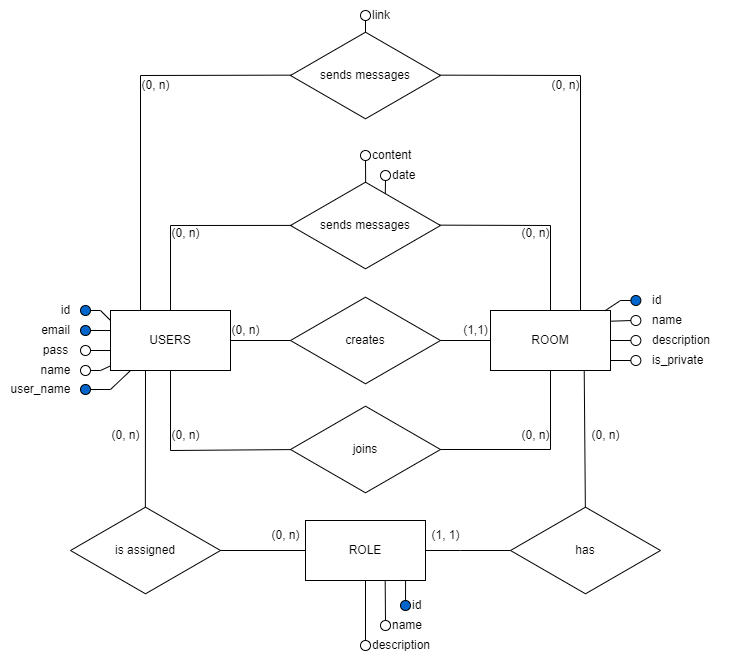

The diagram above was exported from draw.io. Its source (the exported page's mxGraphModel, read from the mxfile embedded in the PNG):
<mxGraphModel dx="607" dy="323" grid="1" gridSize="10" guides="1" tooltips="1" connect="1" arrows="1" fold="1" page="1" pageScale="1" pageWidth="1169" pageHeight="827" math="0" shadow="0">
  <root>
    <mxCell id="0" />
    <mxCell id="1" parent="0" />
    <mxCell id="5Bvq1yl-2PHz1wD8LvOb-1" value="USERS" style="rounded=0;whiteSpace=wrap;html=1;" vertex="1" parent="1">
      <mxGeometry x="310" y="320" width="120" height="60" as="geometry" />
    </mxCell>
    <mxCell id="5Bvq1yl-2PHz1wD8LvOb-2" value="ROOM" style="rounded=0;whiteSpace=wrap;html=1;" vertex="1" parent="1">
      <mxGeometry x="690" y="320" width="120" height="60" as="geometry" />
    </mxCell>
    <mxCell id="5Bvq1yl-2PHz1wD8LvOb-3" value="creates" style="html=1;whiteSpace=wrap;aspect=fixed;shape=isoRectangle;" vertex="1" parent="1">
      <mxGeometry x="490" y="305" width="150" height="90" as="geometry" />
    </mxCell>
    <mxCell id="5Bvq1yl-2PHz1wD8LvOb-4" value="" style="endArrow=none;html=1;rounded=0;exitX=1;exitY=0.5;exitDx=0;exitDy=0;" edge="1" parent="1" source="5Bvq1yl-2PHz1wD8LvOb-1" target="5Bvq1yl-2PHz1wD8LvOb-3">
      <mxGeometry width="50" height="50" relative="1" as="geometry">
        <mxPoint x="460" y="400" as="sourcePoint" />
        <mxPoint x="510" y="350" as="targetPoint" />
      </mxGeometry>
    </mxCell>
    <mxCell id="5Bvq1yl-2PHz1wD8LvOb-5" value="" style="endArrow=none;html=1;rounded=0;entryX=1;entryY=0.5;entryDx=0;entryDy=0;entryPerimeter=0;" edge="1" parent="1" source="5Bvq1yl-2PHz1wD8LvOb-2" target="5Bvq1yl-2PHz1wD8LvOb-3">
      <mxGeometry width="50" height="50" relative="1" as="geometry">
        <mxPoint x="460" y="400" as="sourcePoint" />
        <mxPoint x="510" y="350" as="targetPoint" />
      </mxGeometry>
    </mxCell>
    <mxCell id="5Bvq1yl-2PHz1wD8LvOb-6" value="" style="ellipse;whiteSpace=wrap;html=1;aspect=fixed;fillColor=#0066CC;" vertex="1" parent="1">
      <mxGeometry x="280" y="315" width="10" height="10" as="geometry" />
    </mxCell>
    <mxCell id="5Bvq1yl-2PHz1wD8LvOb-8" value="" style="ellipse;whiteSpace=wrap;html=1;aspect=fixed;" vertex="1" parent="1">
      <mxGeometry x="280" y="355" width="10" height="10" as="geometry" />
    </mxCell>
    <mxCell id="5Bvq1yl-2PHz1wD8LvOb-9" value="" style="ellipse;whiteSpace=wrap;html=1;aspect=fixed;" vertex="1" parent="1">
      <mxGeometry x="280" y="375" width="10" height="10" as="geometry" />
    </mxCell>
    <mxCell id="5Bvq1yl-2PHz1wD8LvOb-10" value="" style="endArrow=none;html=1;rounded=0;exitX=1;exitY=0.5;exitDx=0;exitDy=0;entryX=0;entryY=0.923;entryDx=0;entryDy=0;entryPerimeter=0;" edge="1" parent="1" source="5Bvq1yl-2PHz1wD8LvOb-9" target="5Bvq1yl-2PHz1wD8LvOb-1">
      <mxGeometry width="50" height="50" relative="1" as="geometry">
        <mxPoint x="370" y="395" as="sourcePoint" />
        <mxPoint x="390" y="360" as="targetPoint" />
        <Array as="points">
          <mxPoint x="300" y="380" />
        </Array>
      </mxGeometry>
    </mxCell>
    <mxCell id="5Bvq1yl-2PHz1wD8LvOb-11" value="" style="endArrow=none;html=1;rounded=0;exitX=1;exitY=0.5;exitDx=0;exitDy=0;" edge="1" parent="1" source="5Bvq1yl-2PHz1wD8LvOb-8">
      <mxGeometry width="50" height="50" relative="1" as="geometry">
        <mxPoint x="285" y="360" as="sourcePoint" />
        <mxPoint x="310" y="360" as="targetPoint" />
        <Array as="points">
          <mxPoint x="310" y="360" />
        </Array>
      </mxGeometry>
    </mxCell>
    <mxCell id="5Bvq1yl-2PHz1wD8LvOb-12" value="" style="endArrow=none;html=1;rounded=0;exitX=1;exitY=0.5;exitDx=0;exitDy=0;" edge="1" parent="1">
      <mxGeometry width="50" height="50" relative="1" as="geometry">
        <mxPoint x="290" y="340" as="sourcePoint" />
        <mxPoint x="310" y="340" as="targetPoint" />
      </mxGeometry>
    </mxCell>
    <mxCell id="5Bvq1yl-2PHz1wD8LvOb-13" value="" style="endArrow=none;html=1;rounded=0;exitX=1;exitY=0.5;exitDx=0;exitDy=0;" edge="1" parent="1" source="5Bvq1yl-2PHz1wD8LvOb-6">
      <mxGeometry width="50" height="50" relative="1" as="geometry">
        <mxPoint x="330" y="395" as="sourcePoint" />
        <mxPoint x="310" y="330" as="targetPoint" />
        <Array as="points">
          <mxPoint x="300" y="320" />
        </Array>
      </mxGeometry>
    </mxCell>
    <mxCell id="5Bvq1yl-2PHz1wD8LvOb-14" value="id" style="text;html=1;align=center;verticalAlign=middle;resizable=0;points=[];autosize=1;strokeColor=none;fillColor=none;" vertex="1" parent="1">
      <mxGeometry x="250" y="305" width="30" height="30" as="geometry" />
    </mxCell>
    <mxCell id="5Bvq1yl-2PHz1wD8LvOb-15" value="email" style="text;html=1;align=center;verticalAlign=middle;resizable=0;points=[];autosize=1;strokeColor=none;fillColor=none;" vertex="1" parent="1">
      <mxGeometry x="230" y="325" width="50" height="30" as="geometry" />
    </mxCell>
    <mxCell id="5Bvq1yl-2PHz1wD8LvOb-16" value="pass" style="text;html=1;align=center;verticalAlign=middle;resizable=0;points=[];autosize=1;strokeColor=none;fillColor=none;" vertex="1" parent="1">
      <mxGeometry x="230" y="345" width="50" height="30" as="geometry" />
    </mxCell>
    <mxCell id="5Bvq1yl-2PHz1wD8LvOb-17" value="name" style="text;html=1;align=center;verticalAlign=middle;resizable=0;points=[];autosize=1;strokeColor=none;fillColor=none;" vertex="1" parent="1">
      <mxGeometry x="230" y="365" width="50" height="30" as="geometry" />
    </mxCell>
    <mxCell id="5Bvq1yl-2PHz1wD8LvOb-18" value="" style="ellipse;whiteSpace=wrap;html=1;aspect=fixed;fillColor=#0066CC;" vertex="1" parent="1">
      <mxGeometry x="830.36" y="305" width="10" height="10" as="geometry" />
    </mxCell>
    <mxCell id="5Bvq1yl-2PHz1wD8LvOb-19" value="" style="ellipse;whiteSpace=wrap;html=1;aspect=fixed;" vertex="1" parent="1">
      <mxGeometry x="830.36" y="325" width="10" height="10" as="geometry" />
    </mxCell>
    <mxCell id="5Bvq1yl-2PHz1wD8LvOb-20" value="" style="ellipse;whiteSpace=wrap;html=1;aspect=fixed;" vertex="1" parent="1">
      <mxGeometry x="830.36" y="345" width="10" height="10" as="geometry" />
    </mxCell>
    <mxCell id="5Bvq1yl-2PHz1wD8LvOb-21" value="" style="ellipse;whiteSpace=wrap;html=1;aspect=fixed;" vertex="1" parent="1">
      <mxGeometry x="830.36" y="365" width="10" height="10" as="geometry" />
    </mxCell>
    <mxCell id="5Bvq1yl-2PHz1wD8LvOb-23" value="id" style="text;html=1;align=left;verticalAlign=middle;resizable=0;points=[];autosize=1;strokeColor=none;fillColor=none;" vertex="1" parent="1">
      <mxGeometry x="850.36" y="295" width="30" height="30" as="geometry" />
    </mxCell>
    <mxCell id="5Bvq1yl-2PHz1wD8LvOb-24" value="name" style="text;html=1;align=left;verticalAlign=middle;resizable=0;points=[];autosize=1;strokeColor=none;fillColor=none;" vertex="1" parent="1">
      <mxGeometry x="850.36" y="315" width="50" height="30" as="geometry" />
    </mxCell>
    <mxCell id="5Bvq1yl-2PHz1wD8LvOb-25" value="description" style="text;html=1;align=left;verticalAlign=middle;resizable=0;points=[];autosize=1;strokeColor=none;fillColor=none;" vertex="1" parent="1">
      <mxGeometry x="850.36" y="335" width="80" height="30" as="geometry" />
    </mxCell>
    <mxCell id="5Bvq1yl-2PHz1wD8LvOb-26" value="is_private" style="text;html=1;align=left;verticalAlign=middle;resizable=0;points=[];autosize=1;strokeColor=none;fillColor=none;" vertex="1" parent="1">
      <mxGeometry x="850.36" y="355" width="70" height="30" as="geometry" />
    </mxCell>
    <mxCell id="5Bvq1yl-2PHz1wD8LvOb-28" value="" style="endArrow=none;html=1;rounded=0;entryX=0;entryY=0.5;entryDx=0;entryDy=0;exitX=0.956;exitY=0.002;exitDx=0;exitDy=0;exitPerimeter=0;" edge="1" parent="1" source="5Bvq1yl-2PHz1wD8LvOb-2" target="5Bvq1yl-2PHz1wD8LvOb-18">
      <mxGeometry width="50" height="50" relative="1" as="geometry">
        <mxPoint x="690.36" y="332.6470588235294" as="sourcePoint" />
        <mxPoint x="770.36" y="345" as="targetPoint" />
        <Array as="points">
          <mxPoint x="820" y="310" />
        </Array>
      </mxGeometry>
    </mxCell>
    <mxCell id="5Bvq1yl-2PHz1wD8LvOb-29" value="" style="endArrow=none;html=1;rounded=0;entryX=0;entryY=0.5;entryDx=0;entryDy=0;exitX=0.997;exitY=0.179;exitDx=0;exitDy=0;exitPerimeter=0;" edge="1" parent="1" source="5Bvq1yl-2PHz1wD8LvOb-2" target="5Bvq1yl-2PHz1wD8LvOb-19">
      <mxGeometry width="50" height="50" relative="1" as="geometry">
        <mxPoint x="690.36" y="330" as="sourcePoint" />
        <mxPoint x="770.36" y="345" as="targetPoint" />
      </mxGeometry>
    </mxCell>
    <mxCell id="5Bvq1yl-2PHz1wD8LvOb-30" value="" style="endArrow=none;html=1;rounded=0;entryX=0;entryY=0.5;entryDx=0;entryDy=0;exitX=1;exitY=0.5;exitDx=0;exitDy=0;" edge="1" parent="1" source="5Bvq1yl-2PHz1wD8LvOb-2" target="5Bvq1yl-2PHz1wD8LvOb-20">
      <mxGeometry width="50" height="50" relative="1" as="geometry">
        <mxPoint x="689.9999999999999" y="349.98" as="sourcePoint" />
        <mxPoint x="770.36" y="345" as="targetPoint" />
      </mxGeometry>
    </mxCell>
    <mxCell id="5Bvq1yl-2PHz1wD8LvOb-31" value="" style="endArrow=none;html=1;rounded=0;entryX=0;entryY=0.5;entryDx=0;entryDy=0;" edge="1" parent="1" target="5Bvq1yl-2PHz1wD8LvOb-21">
      <mxGeometry width="50" height="50" relative="1" as="geometry">
        <mxPoint x="810" y="370" as="sourcePoint" />
        <mxPoint x="770.36" y="345" as="targetPoint" />
        <Array as="points" />
      </mxGeometry>
    </mxCell>
    <mxCell id="5Bvq1yl-2PHz1wD8LvOb-33" value="(0, n)" style="text;html=1;align=center;verticalAlign=middle;resizable=0;points=[];autosize=1;strokeColor=none;fillColor=none;" vertex="1" parent="1">
      <mxGeometry x="420" y="325" width="50" height="30" as="geometry" />
    </mxCell>
    <mxCell id="5Bvq1yl-2PHz1wD8LvOb-34" value="(1,1)" style="text;html=1;align=center;verticalAlign=middle;resizable=0;points=[];autosize=1;strokeColor=none;fillColor=none;" vertex="1" parent="1">
      <mxGeometry x="650" y="325" width="50" height="30" as="geometry" />
    </mxCell>
    <mxCell id="5Bvq1yl-2PHz1wD8LvOb-37" value="" style="ellipse;whiteSpace=wrap;html=1;aspect=fixed;fillColor=#0066CC;" vertex="1" parent="1">
      <mxGeometry x="280" y="335" width="10" height="10" as="geometry" />
    </mxCell>
    <mxCell id="5Bvq1yl-2PHz1wD8LvOb-38" value="" style="endArrow=none;html=1;rounded=0;exitX=1;exitY=0.5;exitDx=0;exitDy=0;entryX=0.167;entryY=1;entryDx=0;entryDy=0;entryPerimeter=0;" edge="1" parent="1" target="5Bvq1yl-2PHz1wD8LvOb-1">
      <mxGeometry width="50" height="50" relative="1" as="geometry">
        <mxPoint x="290" y="399" as="sourcePoint" />
        <mxPoint x="310" y="399" as="targetPoint" />
        <Array as="points">
          <mxPoint x="310" y="399" />
        </Array>
      </mxGeometry>
    </mxCell>
    <mxCell id="5Bvq1yl-2PHz1wD8LvOb-39" value="user_name" style="text;html=1;align=center;verticalAlign=middle;resizable=0;points=[];autosize=1;strokeColor=none;fillColor=none;" vertex="1" parent="1">
      <mxGeometry x="200" y="384" width="80" height="30" as="geometry" />
    </mxCell>
    <mxCell id="5Bvq1yl-2PHz1wD8LvOb-40" value="" style="ellipse;whiteSpace=wrap;html=1;aspect=fixed;fillColor=#0066CC;" vertex="1" parent="1">
      <mxGeometry x="280" y="394" width="10" height="10" as="geometry" />
    </mxCell>
    <mxCell id="5Bvq1yl-2PHz1wD8LvOb-41" value="joins" style="html=1;whiteSpace=wrap;aspect=fixed;shape=isoRectangle;" vertex="1" parent="1">
      <mxGeometry x="490" y="414" width="150" height="90" as="geometry" />
    </mxCell>
    <mxCell id="5Bvq1yl-2PHz1wD8LvOb-42" value="" style="endArrow=none;html=1;rounded=0;exitX=0.5;exitY=1;exitDx=0;exitDy=0;entryX=0;entryY=0.501;entryDx=0;entryDy=0;entryPerimeter=0;" edge="1" parent="1" source="5Bvq1yl-2PHz1wD8LvOb-1" target="5Bvq1yl-2PHz1wD8LvOb-41">
      <mxGeometry width="50" height="50" relative="1" as="geometry">
        <mxPoint x="440" y="360" as="sourcePoint" />
        <mxPoint x="500" y="360" as="targetPoint" />
        <Array as="points">
          <mxPoint x="370" y="460" />
        </Array>
      </mxGeometry>
    </mxCell>
    <mxCell id="5Bvq1yl-2PHz1wD8LvOb-43" value="" style="endArrow=none;html=1;rounded=0;exitX=0.5;exitY=1;exitDx=0;exitDy=0;entryX=0.999;entryY=0.5;entryDx=0;entryDy=0;entryPerimeter=0;" edge="1" parent="1" source="5Bvq1yl-2PHz1wD8LvOb-2" target="5Bvq1yl-2PHz1wD8LvOb-41">
      <mxGeometry width="50" height="50" relative="1" as="geometry">
        <mxPoint x="380" y="390" as="sourcePoint" />
        <mxPoint x="640" y="460" as="targetPoint" />
        <Array as="points">
          <mxPoint x="750" y="459" />
        </Array>
      </mxGeometry>
    </mxCell>
    <mxCell id="5Bvq1yl-2PHz1wD8LvOb-44" value="(0, n)" style="text;html=1;align=center;verticalAlign=middle;resizable=0;points=[];autosize=1;strokeColor=none;fillColor=none;" vertex="1" parent="1">
      <mxGeometry x="360" y="430" width="50" height="30" as="geometry" />
    </mxCell>
    <mxCell id="5Bvq1yl-2PHz1wD8LvOb-45" value="(0, n)" style="text;html=1;align=center;verticalAlign=middle;resizable=0;points=[];autosize=1;strokeColor=none;fillColor=none;" vertex="1" parent="1">
      <mxGeometry x="710" y="430" width="50" height="30" as="geometry" />
    </mxCell>
    <mxCell id="5Bvq1yl-2PHz1wD8LvOb-46" value="sends messages" style="html=1;whiteSpace=wrap;aspect=fixed;shape=isoRectangle;" vertex="1" parent="1">
      <mxGeometry x="490" y="190" width="150" height="90" as="geometry" />
    </mxCell>
    <mxCell id="5Bvq1yl-2PHz1wD8LvOb-47" value="" style="endArrow=none;html=1;rounded=0;exitX=0.5;exitY=0;exitDx=0;exitDy=0;entryX=0.011;entryY=0.499;entryDx=0;entryDy=0;entryPerimeter=0;" edge="1" parent="1" source="5Bvq1yl-2PHz1wD8LvOb-1" target="5Bvq1yl-2PHz1wD8LvOb-46">
      <mxGeometry width="50" height="50" relative="1" as="geometry">
        <mxPoint x="380" y="390" as="sourcePoint" />
        <mxPoint x="500" y="469" as="targetPoint" />
        <Array as="points">
          <mxPoint x="370" y="235" />
        </Array>
      </mxGeometry>
    </mxCell>
    <mxCell id="5Bvq1yl-2PHz1wD8LvOb-48" value="" style="endArrow=none;html=1;rounded=0;exitX=0.5;exitY=0;exitDx=0;exitDy=0;entryX=0.991;entryY=0.496;entryDx=0;entryDy=0;entryPerimeter=0;" edge="1" parent="1" source="5Bvq1yl-2PHz1wD8LvOb-2" target="5Bvq1yl-2PHz1wD8LvOb-46">
      <mxGeometry width="50" height="50" relative="1" as="geometry">
        <mxPoint x="380" y="330" as="sourcePoint" />
        <mxPoint x="502" y="245" as="targetPoint" />
        <Array as="points">
          <mxPoint x="750" y="235" />
        </Array>
      </mxGeometry>
    </mxCell>
    <mxCell id="5Bvq1yl-2PHz1wD8LvOb-49" value="(0, n)" style="text;html=1;align=center;verticalAlign=middle;resizable=0;points=[];autosize=1;strokeColor=none;fillColor=none;" vertex="1" parent="1">
      <mxGeometry x="360" y="228" width="50" height="30" as="geometry" />
    </mxCell>
    <mxCell id="5Bvq1yl-2PHz1wD8LvOb-50" value="(0, n)" style="text;html=1;align=center;verticalAlign=middle;resizable=0;points=[];autosize=1;strokeColor=none;fillColor=none;" vertex="1" parent="1">
      <mxGeometry x="710" y="228" width="50" height="30" as="geometry" />
    </mxCell>
    <mxCell id="5Bvq1yl-2PHz1wD8LvOb-51" value="" style="ellipse;whiteSpace=wrap;html=1;aspect=fixed;" vertex="1" parent="1">
      <mxGeometry x="560" y="160" width="10" height="10" as="geometry" />
    </mxCell>
    <mxCell id="5Bvq1yl-2PHz1wD8LvOb-52" value="" style="ellipse;whiteSpace=wrap;html=1;aspect=fixed;" vertex="1" parent="1">
      <mxGeometry x="580" y="180" width="10" height="10" as="geometry" />
    </mxCell>
    <mxCell id="5Bvq1yl-2PHz1wD8LvOb-53" value="content" style="text;html=1;align=left;verticalAlign=middle;resizable=0;points=[];autosize=1;strokeColor=none;fillColor=none;" vertex="1" parent="1">
      <mxGeometry x="570" y="150" width="60" height="30" as="geometry" />
    </mxCell>
    <mxCell id="5Bvq1yl-2PHz1wD8LvOb-54" value="date" style="text;html=1;align=left;verticalAlign=middle;resizable=0;points=[];autosize=1;strokeColor=none;fillColor=none;" vertex="1" parent="1">
      <mxGeometry x="590" y="170" width="50" height="30" as="geometry" />
    </mxCell>
    <mxCell id="5Bvq1yl-2PHz1wD8LvOb-58" value="" style="endArrow=none;html=1;rounded=0;entryX=0.5;entryY=1;entryDx=0;entryDy=0;exitX=0.501;exitY=0.026;exitDx=0;exitDy=0;exitPerimeter=0;" edge="1" parent="1" source="5Bvq1yl-2PHz1wD8LvOb-46" target="5Bvq1yl-2PHz1wD8LvOb-51">
      <mxGeometry width="50" height="50" relative="1" as="geometry">
        <mxPoint x="520" y="210" as="sourcePoint" />
        <mxPoint x="570" y="160" as="targetPoint" />
      </mxGeometry>
    </mxCell>
    <mxCell id="5Bvq1yl-2PHz1wD8LvOb-59" value="" style="endArrow=none;html=1;rounded=0;entryX=0.5;entryY=1;entryDx=0;entryDy=0;exitX=0.632;exitY=0.149;exitDx=0;exitDy=0;exitPerimeter=0;" edge="1" parent="1" source="5Bvq1yl-2PHz1wD8LvOb-46" target="5Bvq1yl-2PHz1wD8LvOb-52">
      <mxGeometry width="50" height="50" relative="1" as="geometry">
        <mxPoint x="575" y="200" as="sourcePoint" />
        <mxPoint x="575" y="160" as="targetPoint" />
      </mxGeometry>
    </mxCell>
    <mxCell id="5Bvq1yl-2PHz1wD8LvOb-60" value="sends messages" style="html=1;whiteSpace=wrap;aspect=fixed;shape=isoRectangle;" vertex="1" parent="1">
      <mxGeometry x="490" y="40" width="150" height="90" as="geometry" />
    </mxCell>
    <mxCell id="5Bvq1yl-2PHz1wD8LvOb-61" value="" style="endArrow=none;html=1;rounded=0;exitX=0.25;exitY=0;exitDx=0;exitDy=0;entryX=0.008;entryY=0.496;entryDx=0;entryDy=0;entryPerimeter=0;" edge="1" parent="1" source="5Bvq1yl-2PHz1wD8LvOb-1" target="5Bvq1yl-2PHz1wD8LvOb-60">
      <mxGeometry width="50" height="50" relative="1" as="geometry">
        <mxPoint x="380" y="330" as="sourcePoint" />
        <mxPoint x="502" y="245" as="targetPoint" />
        <Array as="points">
          <mxPoint x="340" y="85" />
        </Array>
      </mxGeometry>
    </mxCell>
    <mxCell id="5Bvq1yl-2PHz1wD8LvOb-62" value="" style="endArrow=none;html=1;rounded=0;exitX=0.75;exitY=0;exitDx=0;exitDy=0;entryX=0.991;entryY=0.496;entryDx=0;entryDy=0;entryPerimeter=0;" edge="1" parent="1" source="5Bvq1yl-2PHz1wD8LvOb-2" target="5Bvq1yl-2PHz1wD8LvOb-60">
      <mxGeometry width="50" height="50" relative="1" as="geometry">
        <mxPoint x="350" y="330" as="sourcePoint" />
        <mxPoint x="501" y="95" as="targetPoint" />
        <Array as="points">
          <mxPoint x="780" y="85" />
        </Array>
      </mxGeometry>
    </mxCell>
    <mxCell id="5Bvq1yl-2PHz1wD8LvOb-63" value="(0, n)" style="text;html=1;align=center;verticalAlign=middle;resizable=0;points=[];autosize=1;strokeColor=none;fillColor=none;" vertex="1" parent="1">
      <mxGeometry x="330" y="80" width="50" height="30" as="geometry" />
    </mxCell>
    <mxCell id="5Bvq1yl-2PHz1wD8LvOb-64" value="(0, n)" style="text;html=1;align=center;verticalAlign=middle;resizable=0;points=[];autosize=1;strokeColor=none;fillColor=none;" vertex="1" parent="1">
      <mxGeometry x="740" y="80" width="50" height="30" as="geometry" />
    </mxCell>
    <mxCell id="5Bvq1yl-2PHz1wD8LvOb-69" value="" style="ellipse;whiteSpace=wrap;html=1;aspect=fixed;" vertex="1" parent="1">
      <mxGeometry x="560" y="20" width="10" height="10" as="geometry" />
    </mxCell>
    <mxCell id="5Bvq1yl-2PHz1wD8LvOb-70" value="link" style="text;html=1;align=left;verticalAlign=middle;resizable=0;points=[];autosize=1;strokeColor=none;fillColor=none;" vertex="1" parent="1">
      <mxGeometry x="570" y="10" width="40" height="30" as="geometry" />
    </mxCell>
    <mxCell id="5Bvq1yl-2PHz1wD8LvOb-71" value="" style="endArrow=none;html=1;rounded=0;entryX=0.5;entryY=1;entryDx=0;entryDy=0;exitX=0.501;exitY=0.026;exitDx=0;exitDy=0;exitPerimeter=0;" edge="1" parent="1" target="5Bvq1yl-2PHz1wD8LvOb-69">
      <mxGeometry width="50" height="50" relative="1" as="geometry">
        <mxPoint x="565" y="42" as="sourcePoint" />
        <mxPoint x="570" y="10" as="targetPoint" />
      </mxGeometry>
    </mxCell>
    <mxCell id="5Bvq1yl-2PHz1wD8LvOb-72" value="ROLE" style="rounded=0;whiteSpace=wrap;html=1;" vertex="1" parent="1">
      <mxGeometry x="505" y="530" width="120" height="60" as="geometry" />
    </mxCell>
    <mxCell id="5Bvq1yl-2PHz1wD8LvOb-74" value="" style="endArrow=none;html=1;rounded=0;exitX=0.003;exitY=0.5;exitDx=0;exitDy=0;entryX=1;entryY=0.5;entryDx=0;entryDy=0;exitPerimeter=0;" edge="1" parent="1" source="5Bvq1yl-2PHz1wD8LvOb-89" target="5Bvq1yl-2PHz1wD8LvOb-72">
      <mxGeometry width="50" height="50" relative="1" as="geometry">
        <mxPoint x="350" y="390" as="sourcePoint" />
        <mxPoint x="515" y="570" as="targetPoint" />
        <Array as="points">
          <mxPoint x="660" y="560" />
        </Array>
      </mxGeometry>
    </mxCell>
    <mxCell id="5Bvq1yl-2PHz1wD8LvOb-75" value="" style="ellipse;whiteSpace=wrap;html=1;aspect=fixed;strokeColor=#000000;fillColor=#0066CC;" vertex="1" parent="1">
      <mxGeometry x="600" y="610" width="10" height="10" as="geometry" />
    </mxCell>
    <mxCell id="5Bvq1yl-2PHz1wD8LvOb-76" value="id" style="text;html=1;align=left;verticalAlign=middle;resizable=0;points=[];autosize=1;strokeColor=none;fillColor=none;" vertex="1" parent="1">
      <mxGeometry x="610" y="600" width="30" height="30" as="geometry" />
    </mxCell>
    <mxCell id="5Bvq1yl-2PHz1wD8LvOb-81" value="name" style="text;html=1;align=left;verticalAlign=middle;resizable=0;points=[];autosize=1;strokeColor=none;fillColor=none;" vertex="1" parent="1">
      <mxGeometry x="590" y="620" width="50" height="30" as="geometry" />
    </mxCell>
    <mxCell id="5Bvq1yl-2PHz1wD8LvOb-83" value="description" style="text;html=1;align=left;verticalAlign=middle;resizable=0;points=[];autosize=1;strokeColor=none;fillColor=none;" vertex="1" parent="1">
      <mxGeometry x="570" y="640" width="80" height="30" as="geometry" />
    </mxCell>
    <mxCell id="5Bvq1yl-2PHz1wD8LvOb-84" value="" style="endArrow=none;html=1;rounded=0;entryX=0.5;entryY=1;entryDx=0;entryDy=0;exitX=0.5;exitY=0;exitDx=0;exitDy=0;" edge="1" parent="1" target="5Bvq1yl-2PHz1wD8LvOb-72">
      <mxGeometry width="50" height="50" relative="1" as="geometry">
        <mxPoint x="565" y="650" as="sourcePoint" />
        <mxPoint x="560" y="580" as="targetPoint" />
      </mxGeometry>
    </mxCell>
    <mxCell id="5Bvq1yl-2PHz1wD8LvOb-85" value="" style="endArrow=none;html=1;rounded=0;entryX=0.664;entryY=1.013;entryDx=0;entryDy=0;exitX=0.5;exitY=0;exitDx=0;exitDy=0;entryPerimeter=0;" edge="1" parent="1" target="5Bvq1yl-2PHz1wD8LvOb-72">
      <mxGeometry width="50" height="50" relative="1" as="geometry">
        <mxPoint x="585" y="630" as="sourcePoint" />
        <mxPoint x="575" y="600" as="targetPoint" />
      </mxGeometry>
    </mxCell>
    <mxCell id="5Bvq1yl-2PHz1wD8LvOb-86" value="" style="endArrow=none;html=1;rounded=0;entryX=0.5;entryY=0;entryDx=0;entryDy=0;exitX=0.834;exitY=1.003;exitDx=0;exitDy=0;exitPerimeter=0;" edge="1" parent="1" source="5Bvq1yl-2PHz1wD8LvOb-72" target="5Bvq1yl-2PHz1wD8LvOb-75">
      <mxGeometry width="50" height="50" relative="1" as="geometry">
        <mxPoint x="595" y="640" as="sourcePoint" />
        <mxPoint x="595" y="601" as="targetPoint" />
      </mxGeometry>
    </mxCell>
    <mxCell id="5Bvq1yl-2PHz1wD8LvOb-87" value="" style="ellipse;whiteSpace=wrap;html=1;aspect=fixed;" vertex="1" parent="1">
      <mxGeometry x="560" y="650" width="10" height="10" as="geometry" />
    </mxCell>
    <mxCell id="5Bvq1yl-2PHz1wD8LvOb-88" value="" style="ellipse;whiteSpace=wrap;html=1;aspect=fixed;" vertex="1" parent="1">
      <mxGeometry x="580" y="630" width="10" height="10" as="geometry" />
    </mxCell>
    <mxCell id="5Bvq1yl-2PHz1wD8LvOb-89" value="has" style="html=1;whiteSpace=wrap;aspect=fixed;shape=isoRectangle;" vertex="1" parent="1">
      <mxGeometry x="710" y="515" width="150" height="90" as="geometry" />
    </mxCell>
    <mxCell id="5Bvq1yl-2PHz1wD8LvOb-90" value="" style="endArrow=none;html=1;rounded=0;entryX=0.781;entryY=0.994;entryDx=0;entryDy=0;entryPerimeter=0;exitX=0.499;exitY=0.019;exitDx=0;exitDy=0;exitPerimeter=0;" edge="1" parent="1" source="5Bvq1yl-2PHz1wD8LvOb-89" target="5Bvq1yl-2PHz1wD8LvOb-2">
      <mxGeometry width="50" height="50" relative="1" as="geometry">
        <mxPoint x="720" y="570" as="sourcePoint" />
        <mxPoint x="635" y="570" as="targetPoint" />
        <Array as="points" />
      </mxGeometry>
    </mxCell>
    <mxCell id="5Bvq1yl-2PHz1wD8LvOb-91" value="is assigned" style="html=1;whiteSpace=wrap;aspect=fixed;shape=isoRectangle;" vertex="1" parent="1">
      <mxGeometry x="270" y="515" width="150" height="90" as="geometry" />
    </mxCell>
    <mxCell id="5Bvq1yl-2PHz1wD8LvOb-93" value="" style="endArrow=none;html=1;rounded=0;entryX=0;entryY=0.5;entryDx=0;entryDy=0;" edge="1" parent="1" target="5Bvq1yl-2PHz1wD8LvOb-72">
      <mxGeometry width="50" height="50" relative="1" as="geometry">
        <mxPoint x="420" y="560" as="sourcePoint" />
        <mxPoint x="460" y="560" as="targetPoint" />
      </mxGeometry>
    </mxCell>
    <mxCell id="5Bvq1yl-2PHz1wD8LvOb-94" value="" style="endArrow=none;html=1;rounded=0;exitX=0.499;exitY=0.022;exitDx=0;exitDy=0;exitPerimeter=0;" edge="1" parent="1" source="5Bvq1yl-2PHz1wD8LvOb-91">
      <mxGeometry width="50" height="50" relative="1" as="geometry">
        <mxPoint x="325" y="470" as="sourcePoint" />
        <mxPoint x="345" y="380" as="targetPoint" />
      </mxGeometry>
    </mxCell>
    <mxCell id="5Bvq1yl-2PHz1wD8LvOb-95" value="(0, n)" style="text;html=1;align=center;verticalAlign=middle;resizable=0;points=[];autosize=1;strokeColor=none;fillColor=none;" vertex="1" parent="1">
      <mxGeometry x="300" y="430" width="50" height="30" as="geometry" />
    </mxCell>
    <mxCell id="5Bvq1yl-2PHz1wD8LvOb-96" value="(0, n)" style="text;html=1;align=center;verticalAlign=middle;resizable=0;points=[];autosize=1;strokeColor=none;fillColor=none;" vertex="1" parent="1">
      <mxGeometry x="780.36" y="430" width="50" height="30" as="geometry" />
    </mxCell>
    <mxCell id="5Bvq1yl-2PHz1wD8LvOb-97" value="(1, 1)" style="text;html=1;align=center;verticalAlign=middle;resizable=0;points=[];autosize=1;strokeColor=none;fillColor=none;" vertex="1" parent="1">
      <mxGeometry x="620" y="530" width="50" height="30" as="geometry" />
    </mxCell>
    <mxCell id="5Bvq1yl-2PHz1wD8LvOb-98" value="(0, n)" style="text;html=1;align=center;verticalAlign=middle;resizable=0;points=[];autosize=1;strokeColor=none;fillColor=none;" vertex="1" parent="1">
      <mxGeometry x="460" y="530" width="50" height="30" as="geometry" />
    </mxCell>
  </root>
</mxGraphModel>